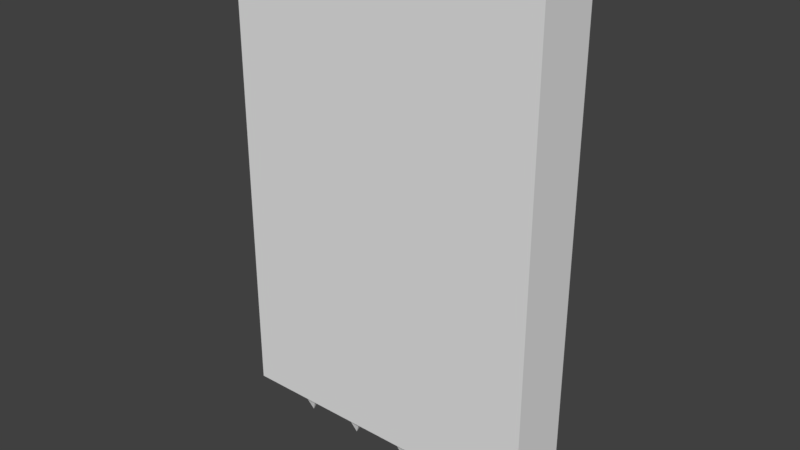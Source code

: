 # Source: spikes_wall.blend  (saved by Blender 2.78.0; exported with 4.5.12 LTS)
import bpy
from mathutils import Matrix  # noqa: F401  (used for matrix-valued properties, if any)

bpy.ops.wm.read_factory_settings(use_empty=True)
scene = bpy.context.scene
scene.name = 'Scene'

# ---- collections
col_collection_1 = bpy.data.collections.new('Collection 1'); scene.collection.children.link(col_collection_1)

# ---- materials (node trees are filled in below, after node groups)
mat_material = bpy.data.materials.new('Material')
mat_material.alpha_threshold = 0.0
mat_material.use_transparent_shadow = False
mat_material.roughness = 0.5
mat_material.line_color = (0.0, 0.0, 0.0, 1.0)

# ---- material node trees

# ---- world
world_world = bpy.data.worlds.new('World'); scene.world = world_world
world_world.color = (0.05088, 0.05088, 0.05088)
world_world.use_sun_shadow = False
world_world.sun_shadow_jitter_overblur = 0.0
world_world.cycles.sampling_method = 'MANUAL'

# ---- meshes
me_cone = bpy.data.meshes.new('Cone')
me_cone.from_pydata([(0.0, 1.0, -1.0), (0.866, 0.5, -1.0), (0.866, -0.5, -1.0), (-8.742e-08, -1.0, -1.0), (0.0, 0.0, 1.0), (-0.866, -0.5, -1.0), (-0.866, 0.5, -1.0)], [], [(0, 4, 1), (1, 4, 2), (2, 4, 3), (3, 4, 5), (5, 4, 6), (6, 4, 0), (0, 1, 2, 3, 5, 6)])
me_cone.use_remesh_preserve_volume = False
me_cone.use_remesh_preserve_attributes = False
me_cone.use_mirror_vertex_groups = False
me_cone.update()
me_cube = bpy.data.meshes.new('Cube')
me_cube.from_pydata([(1.0, 1.0, -1.0), (1.0, -1.0, -1.0), (-1.0, -1.0, -1.0), (-1.0, 1.0, -1.0), (1.0, 1.0, 1.0), (1.0, -1.0, 1.0), (-1.0, -1.0, 1.0), (-1.0, 1.0, 1.0)], [], [(0, 1, 2, 3), (4, 7, 6, 5), (0, 4, 5, 1), (1, 5, 6, 2), (2, 6, 7, 3), (4, 0, 3, 7)])
me_cube.materials.append(mat_material)
me_cube.use_remesh_preserve_volume = False
me_cube.use_remesh_preserve_attributes = False
me_cube.use_mirror_vertex_groups = False
me_cube.update()

# ---- objects
ob_cone = bpy.data.objects.new('Cone', me_cone)
ob_cube = bpy.data.objects.new('Cube', me_cube)

# ---- transforms, parenting, visibility, modifiers, constraints
ob_cone.location = (-1.523, 0.02365, 0.008426)
ob_cone.rotation_euler = (-3.142, -0.0, 0.0)
ob_cone.scale = (0.3432, 0.3432, 0.3432)
ob_cone.lineart.crease_threshold = 0.0
_m = ob_cone.modifiers.new('Array', 'ARRAY')
_m.count = 5
_m.use_constant_offset = True
_m.constant_offset_displace = (2.25, 0.0, 0.0)
_m.use_relative_offset = False
ob_cube.location = (0.0, 0.0, 3.214)
ob_cube.scale = (2.0, 0.404, 3.0)
ob_cube.lock_rotations_4d = False
ob_cube.empty_display_type = 'ARROWS'
ob_cube.lineart.crease_threshold = 0.0

# ---- collection membership
col_collection_1.objects.link(ob_cone)
col_collection_1.objects.link(ob_cube)

# ---- scene / render settings (as saved in the file)
scene.frame_start = 1; scene.frame_end = 250; scene.frame_set(1)
scene.render.engine = 'BLENDER_EEVEE_NEXT'
scene.render.resolution_percentage = 50
scene.render.dither_intensity = 0.0
scene.cycles.use_denoising = False
scene.cycles.samples = 128
scene.cycles.sampling_pattern = 'TABULATED_SOBOL'
scene.cycles.light_sampling_threshold = 0.0
scene.cycles.use_adaptive_sampling = False
scene.cycles.use_light_tree = False
scene.cycles.blur_glossy = 0.0
scene.cycles.sample_clamp_indirect = 0.0
scene.view_settings.view_transform = 'Standard'
bpy.context.view_layer.update()

# ---- added for rendering (the .blend has no active camera and no usable light): camera, sun
cam_auto = bpy.data.cameras.new('AutoCamera')
cam_auto.lens = 50.0
cam_auto.sensor_width = 36.0
cam_auto.clip_end = 1000.0
ob_auto_camera = bpy.data.objects.new('AutoCamera', cam_auto)
scene.collection.objects.link(ob_auto_camera)
ob_auto_camera.location = (7.13954, -8.56744, 8.65148)
ob_auto_camera.rotation_euler = (1.09748, -7.21219e-08, 0.694738)
scene.camera = ob_auto_camera
light_auto_sun = bpy.data.lights.new('AutoSun', 'SUN')
light_auto_sun.energy = 3.0
light_auto_sun.angle = 0.0523599
ob_auto_sun = bpy.data.objects.new('AutoSun', light_auto_sun)
scene.collection.objects.link(ob_auto_sun)
ob_auto_sun.rotation_euler = (0.872665, 0.174533, 0.523599)
bpy.context.view_layer.update()
